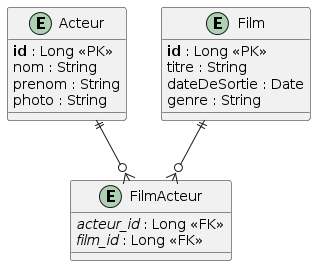

The diagram above was rendered by PlantUML. Its source (embedded in the PNG):
@startuml
!define primary_key(x) <b>x</b>
!define foreign_key(x) <i>x</i>

entity "Acteur" as acteur {
  primary_key(id) : Long <<PK>>
  nom : String
  prenom : String
  photo : String
}

entity "Film" as film {
  primary_key(id) : Long <<PK>>
  titre : String
  dateDeSortie : Date
  genre : String
}

entity "FilmActeur" as filmacteur {
  foreign_key(acteur_id) : Long <<FK>>
  foreign_key(film_id) : Long <<FK>>
}

acteur ||--o{ filmacteur
film ||--o{ filmacteur
@enduml